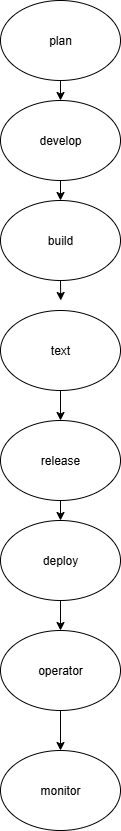

The diagram above was exported from draw.io. Its source (the exported page's mxGraphModel, read from the mxfile embedded in the PNG):
<mxGraphModel dx="1529" dy="877" grid="1" gridSize="10" guides="1" tooltips="1" connect="1" arrows="1" fold="1" page="1" pageScale="1" pageWidth="850" pageHeight="1100" math="0" shadow="0">
  <root>
    <mxCell id="0" />
    <mxCell id="1" parent="0" />
    <mxCell id="kRFZdT8V2UviGf2qSrH2-11" style="edgeStyle=orthogonalEdgeStyle;rounded=0;orthogonalLoop=1;jettySize=auto;html=1;exitX=0.5;exitY=1;exitDx=0;exitDy=0;entryX=0.5;entryY=0;entryDx=0;entryDy=0;" edge="1" parent="1" source="kRFZdT8V2UviGf2qSrH2-1" target="kRFZdT8V2UviGf2qSrH2-2">
      <mxGeometry relative="1" as="geometry" />
    </mxCell>
    <mxCell id="kRFZdT8V2UviGf2qSrH2-1" value="plan" style="ellipse;whiteSpace=wrap;html=1;" vertex="1" parent="1">
      <mxGeometry x="320" y="20" width="120" height="80" as="geometry" />
    </mxCell>
    <mxCell id="kRFZdT8V2UviGf2qSrH2-12" style="edgeStyle=orthogonalEdgeStyle;rounded=0;orthogonalLoop=1;jettySize=auto;html=1;exitX=0.5;exitY=1;exitDx=0;exitDy=0;entryX=0.5;entryY=0;entryDx=0;entryDy=0;" edge="1" parent="1" source="kRFZdT8V2UviGf2qSrH2-2" target="kRFZdT8V2UviGf2qSrH2-3">
      <mxGeometry relative="1" as="geometry" />
    </mxCell>
    <mxCell id="kRFZdT8V2UviGf2qSrH2-2" value="develop" style="ellipse;whiteSpace=wrap;html=1;" vertex="1" parent="1">
      <mxGeometry x="320" y="120" width="120" height="80" as="geometry" />
    </mxCell>
    <mxCell id="kRFZdT8V2UviGf2qSrH2-13" style="edgeStyle=orthogonalEdgeStyle;rounded=0;orthogonalLoop=1;jettySize=auto;html=1;exitX=0.5;exitY=1;exitDx=0;exitDy=0;" edge="1" parent="1" source="kRFZdT8V2UviGf2qSrH2-3">
      <mxGeometry relative="1" as="geometry">
        <mxPoint x="380.23076923076906" y="320" as="targetPoint" />
      </mxGeometry>
    </mxCell>
    <mxCell id="kRFZdT8V2UviGf2qSrH2-3" value="build" style="ellipse;whiteSpace=wrap;html=1;" vertex="1" parent="1">
      <mxGeometry x="320" y="220" width="120" height="80" as="geometry" />
    </mxCell>
    <mxCell id="kRFZdT8V2UviGf2qSrH2-14" style="edgeStyle=orthogonalEdgeStyle;rounded=0;orthogonalLoop=1;jettySize=auto;html=1;exitX=0.5;exitY=1;exitDx=0;exitDy=0;entryX=0.5;entryY=0;entryDx=0;entryDy=0;" edge="1" parent="1" source="kRFZdT8V2UviGf2qSrH2-4" target="kRFZdT8V2UviGf2qSrH2-6">
      <mxGeometry relative="1" as="geometry" />
    </mxCell>
    <mxCell id="kRFZdT8V2UviGf2qSrH2-4" value="text" style="ellipse;whiteSpace=wrap;html=1;" vertex="1" parent="1">
      <mxGeometry x="320" y="330" width="120" height="80" as="geometry" />
    </mxCell>
    <mxCell id="kRFZdT8V2UviGf2qSrH2-15" style="edgeStyle=orthogonalEdgeStyle;rounded=0;orthogonalLoop=1;jettySize=auto;html=1;exitX=0.5;exitY=1;exitDx=0;exitDy=0;entryX=0.5;entryY=0;entryDx=0;entryDy=0;" edge="1" parent="1" source="kRFZdT8V2UviGf2qSrH2-6" target="kRFZdT8V2UviGf2qSrH2-7">
      <mxGeometry relative="1" as="geometry" />
    </mxCell>
    <mxCell id="kRFZdT8V2UviGf2qSrH2-6" value="release" style="ellipse;whiteSpace=wrap;html=1;" vertex="1" parent="1">
      <mxGeometry x="320" y="440" width="120" height="80" as="geometry" />
    </mxCell>
    <mxCell id="kRFZdT8V2UviGf2qSrH2-16" style="edgeStyle=orthogonalEdgeStyle;rounded=0;orthogonalLoop=1;jettySize=auto;html=1;exitX=0.5;exitY=1;exitDx=0;exitDy=0;entryX=0.5;entryY=0;entryDx=0;entryDy=0;" edge="1" parent="1" source="kRFZdT8V2UviGf2qSrH2-7" target="kRFZdT8V2UviGf2qSrH2-8">
      <mxGeometry relative="1" as="geometry" />
    </mxCell>
    <mxCell id="kRFZdT8V2UviGf2qSrH2-7" value="deploy" style="ellipse;whiteSpace=wrap;html=1;" vertex="1" parent="1">
      <mxGeometry x="320" y="540" width="120" height="80" as="geometry" />
    </mxCell>
    <mxCell id="kRFZdT8V2UviGf2qSrH2-18" style="edgeStyle=orthogonalEdgeStyle;rounded=0;orthogonalLoop=1;jettySize=auto;html=1;exitX=0.5;exitY=1;exitDx=0;exitDy=0;entryX=0.5;entryY=0;entryDx=0;entryDy=0;" edge="1" parent="1" source="kRFZdT8V2UviGf2qSrH2-8" target="kRFZdT8V2UviGf2qSrH2-10">
      <mxGeometry relative="1" as="geometry" />
    </mxCell>
    <mxCell id="kRFZdT8V2UviGf2qSrH2-8" value="operator" style="ellipse;whiteSpace=wrap;html=1;" vertex="1" parent="1">
      <mxGeometry x="320" y="650" width="120" height="80" as="geometry" />
    </mxCell>
    <mxCell id="kRFZdT8V2UviGf2qSrH2-10" value="monitor" style="ellipse;whiteSpace=wrap;html=1;" vertex="1" parent="1">
      <mxGeometry x="320" y="770" width="120" height="80" as="geometry" />
    </mxCell>
  </root>
</mxGraphModel>